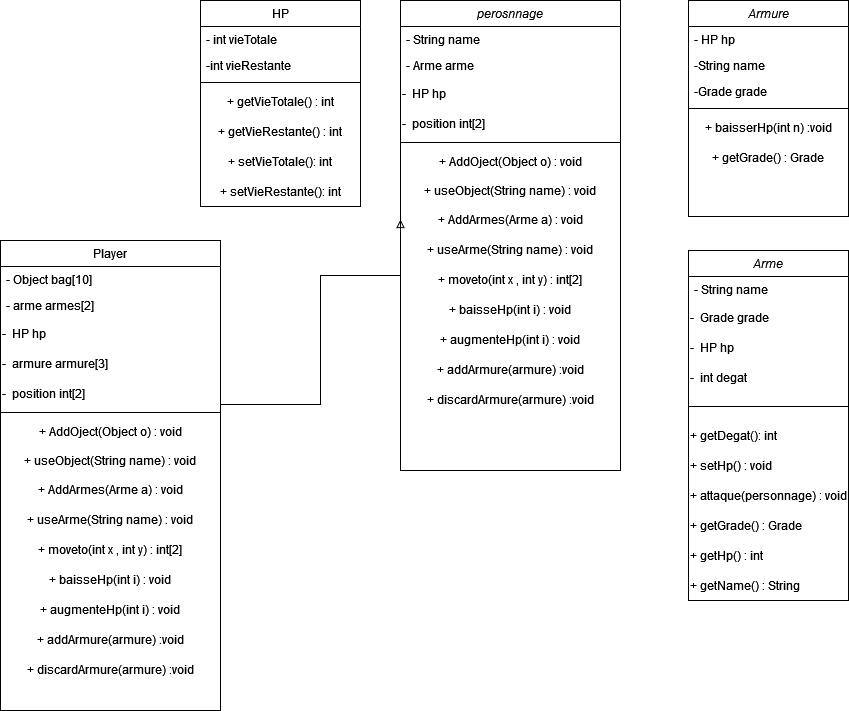

The diagram above was exported from draw.io. Its source (the exported page's mxGraphModel, read from the mxfile embedded in the PNG):
<mxGraphModel dx="2415" dy="690" grid="1" gridSize="10" guides="1" tooltips="1" connect="1" arrows="1" fold="1" page="1" pageScale="1" pageWidth="827" pageHeight="1169" math="0" shadow="0">
  <root>
    <mxCell id="WIyWlLk6GJQsqaUBKTNV-0" />
    <mxCell id="WIyWlLk6GJQsqaUBKTNV-1" parent="WIyWlLk6GJQsqaUBKTNV-0" />
    <mxCell id="zkfFHV4jXpPFQw0GAbJ--0" value="perosnnage" style="swimlane;fontStyle=2;align=center;verticalAlign=top;childLayout=stackLayout;horizontal=1;startSize=26;horizontalStack=0;resizeParent=1;resizeLast=0;collapsible=1;marginBottom=0;rounded=0;shadow=0;strokeWidth=1;" parent="WIyWlLk6GJQsqaUBKTNV-1" vertex="1">
      <mxGeometry x="220" y="120" width="220" height="470" as="geometry">
        <mxRectangle x="230" y="140" width="160" height="26" as="alternateBounds" />
      </mxGeometry>
    </mxCell>
    <mxCell id="zkfFHV4jXpPFQw0GAbJ--1" value="- String name" style="text;align=left;verticalAlign=top;spacingLeft=4;spacingRight=4;overflow=hidden;rotatable=0;points=[[0,0.5],[1,0.5]];portConstraint=eastwest;" parent="zkfFHV4jXpPFQw0GAbJ--0" vertex="1">
      <mxGeometry y="26" width="220" height="26" as="geometry" />
    </mxCell>
    <mxCell id="zkfFHV4jXpPFQw0GAbJ--3" value="- Arme arme" style="text;align=left;verticalAlign=top;spacingLeft=4;spacingRight=4;overflow=hidden;rotatable=0;points=[[0,0.5],[1,0.5]];portConstraint=eastwest;rounded=0;shadow=0;html=0;" parent="zkfFHV4jXpPFQw0GAbJ--0" vertex="1">
      <mxGeometry y="52" width="220" height="26" as="geometry" />
    </mxCell>
    <mxCell id="DQDaIS0g-xVlhdr4v9UM-1" value="&lt;div align=&quot;left&quot;&gt;-&amp;nbsp; HP hp&lt;br&gt;&lt;/div&gt;" style="text;html=1;strokeColor=none;fillColor=none;align=left;verticalAlign=middle;whiteSpace=wrap;rounded=0;" vertex="1" parent="zkfFHV4jXpPFQw0GAbJ--0">
      <mxGeometry y="78" width="220" height="30" as="geometry" />
    </mxCell>
    <mxCell id="DQDaIS0g-xVlhdr4v9UM-4" value="&lt;div align=&quot;left&quot;&gt;-&amp;nbsp; position int[2]&lt;br&gt;&lt;/div&gt;" style="text;html=1;strokeColor=none;fillColor=none;align=left;verticalAlign=middle;whiteSpace=wrap;rounded=0;" vertex="1" parent="zkfFHV4jXpPFQw0GAbJ--0">
      <mxGeometry y="108" width="220" height="30" as="geometry" />
    </mxCell>
    <mxCell id="zkfFHV4jXpPFQw0GAbJ--4" value="" style="line;html=1;strokeWidth=1;align=left;verticalAlign=middle;spacingTop=-1;spacingLeft=3;spacingRight=3;rotatable=0;labelPosition=right;points=[];portConstraint=eastwest;" parent="zkfFHV4jXpPFQw0GAbJ--0" vertex="1">
      <mxGeometry y="138" width="220" height="8" as="geometry" />
    </mxCell>
    <mxCell id="DQDaIS0g-xVlhdr4v9UM-21" value="+ AddOject(Object o) : void" style="text;html=1;strokeColor=none;fillColor=none;align=center;verticalAlign=middle;whiteSpace=wrap;rounded=0;" vertex="1" parent="zkfFHV4jXpPFQw0GAbJ--0">
      <mxGeometry y="146" width="220" height="30" as="geometry" />
    </mxCell>
    <mxCell id="DQDaIS0g-xVlhdr4v9UM-23" value="+ useObject(String name) : void" style="text;html=1;strokeColor=none;fillColor=none;align=center;verticalAlign=middle;whiteSpace=wrap;rounded=0;" vertex="1" parent="zkfFHV4jXpPFQw0GAbJ--0">
      <mxGeometry y="176" width="220" height="28" as="geometry" />
    </mxCell>
    <mxCell id="DQDaIS0g-xVlhdr4v9UM-24" value="+ AddArmes(Arme a) : void" style="text;html=1;strokeColor=none;fillColor=none;align=center;verticalAlign=middle;whiteSpace=wrap;rounded=0;" vertex="1" parent="zkfFHV4jXpPFQw0GAbJ--0">
      <mxGeometry y="204" width="220" height="30" as="geometry" />
    </mxCell>
    <mxCell id="DQDaIS0g-xVlhdr4v9UM-25" value="+ useArme(String name) : void" style="text;html=1;strokeColor=none;fillColor=none;align=center;verticalAlign=middle;whiteSpace=wrap;rounded=0;" vertex="1" parent="zkfFHV4jXpPFQw0GAbJ--0">
      <mxGeometry y="234" width="220" height="30" as="geometry" />
    </mxCell>
    <mxCell id="DQDaIS0g-xVlhdr4v9UM-26" value="+ moveto(int x , int y) : int[2]" style="text;html=1;strokeColor=none;fillColor=none;align=center;verticalAlign=middle;whiteSpace=wrap;rounded=0;" vertex="1" parent="zkfFHV4jXpPFQw0GAbJ--0">
      <mxGeometry y="264" width="220" height="30" as="geometry" />
    </mxCell>
    <mxCell id="DQDaIS0g-xVlhdr4v9UM-29" value="+ baisseHp(int i) : void" style="text;html=1;strokeColor=none;fillColor=none;align=center;verticalAlign=middle;whiteSpace=wrap;rounded=0;" vertex="1" parent="zkfFHV4jXpPFQw0GAbJ--0">
      <mxGeometry y="294" width="220" height="30" as="geometry" />
    </mxCell>
    <mxCell id="DQDaIS0g-xVlhdr4v9UM-28" value="+ augmenteHp(int i) : void" style="text;html=1;strokeColor=none;fillColor=none;align=center;verticalAlign=middle;whiteSpace=wrap;rounded=0;" vertex="1" parent="zkfFHV4jXpPFQw0GAbJ--0">
      <mxGeometry y="324" width="220" height="30" as="geometry" />
    </mxCell>
    <mxCell id="DQDaIS0g-xVlhdr4v9UM-30" value="+ addArmure(armure) :void" style="text;html=1;strokeColor=none;fillColor=none;align=center;verticalAlign=middle;whiteSpace=wrap;rounded=0;" vertex="1" parent="zkfFHV4jXpPFQw0GAbJ--0">
      <mxGeometry y="354" width="220" height="30" as="geometry" />
    </mxCell>
    <mxCell id="DQDaIS0g-xVlhdr4v9UM-31" value="+ discardArmure(armure) :void" style="text;html=1;strokeColor=none;fillColor=none;align=center;verticalAlign=middle;whiteSpace=wrap;rounded=0;" vertex="1" parent="zkfFHV4jXpPFQw0GAbJ--0">
      <mxGeometry y="384" width="220" height="30" as="geometry" />
    </mxCell>
    <mxCell id="zkfFHV4jXpPFQw0GAbJ--6" value="HP" style="swimlane;fontStyle=0;align=center;verticalAlign=top;childLayout=stackLayout;horizontal=1;startSize=26;horizontalStack=0;resizeParent=1;resizeLast=0;collapsible=1;marginBottom=0;rounded=0;shadow=0;strokeWidth=1;" parent="WIyWlLk6GJQsqaUBKTNV-1" vertex="1">
      <mxGeometry x="20" y="120" width="160" height="206" as="geometry">
        <mxRectangle x="130" y="380" width="160" height="26" as="alternateBounds" />
      </mxGeometry>
    </mxCell>
    <mxCell id="zkfFHV4jXpPFQw0GAbJ--7" value="- int vieTotale" style="text;align=left;verticalAlign=top;spacingLeft=4;spacingRight=4;overflow=hidden;rotatable=0;points=[[0,0.5],[1,0.5]];portConstraint=eastwest;" parent="zkfFHV4jXpPFQw0GAbJ--6" vertex="1">
      <mxGeometry y="26" width="160" height="26" as="geometry" />
    </mxCell>
    <mxCell id="zkfFHV4jXpPFQw0GAbJ--8" value="-int vieRestante" style="text;align=left;verticalAlign=top;spacingLeft=4;spacingRight=4;overflow=hidden;rotatable=0;points=[[0,0.5],[1,0.5]];portConstraint=eastwest;rounded=0;shadow=0;html=0;" parent="zkfFHV4jXpPFQw0GAbJ--6" vertex="1">
      <mxGeometry y="52" width="160" height="26" as="geometry" />
    </mxCell>
    <mxCell id="zkfFHV4jXpPFQw0GAbJ--9" value="" style="line;html=1;strokeWidth=1;align=left;verticalAlign=middle;spacingTop=-1;spacingLeft=3;spacingRight=3;rotatable=0;labelPosition=right;points=[];portConstraint=eastwest;" parent="zkfFHV4jXpPFQw0GAbJ--6" vertex="1">
      <mxGeometry y="78" width="160" height="8" as="geometry" />
    </mxCell>
    <mxCell id="DQDaIS0g-xVlhdr4v9UM-5" value="&lt;div align=&quot;left&quot;&gt;+ getVieTotale() : int&lt;br&gt;&lt;/div&gt;" style="text;html=1;align=center;verticalAlign=middle;resizable=0;points=[];autosize=1;strokeColor=none;fillColor=none;" vertex="1" parent="zkfFHV4jXpPFQw0GAbJ--6">
      <mxGeometry y="86" width="160" height="30" as="geometry" />
    </mxCell>
    <mxCell id="DQDaIS0g-xVlhdr4v9UM-6" value="+ getVieRestante() : int" style="text;html=1;strokeColor=none;fillColor=none;align=center;verticalAlign=middle;whiteSpace=wrap;rounded=0;" vertex="1" parent="zkfFHV4jXpPFQw0GAbJ--6">
      <mxGeometry y="116" width="160" height="30" as="geometry" />
    </mxCell>
    <mxCell id="DQDaIS0g-xVlhdr4v9UM-8" value="+ setVieTotale(): int" style="text;html=1;strokeColor=none;fillColor=none;align=center;verticalAlign=middle;whiteSpace=wrap;rounded=0;" vertex="1" parent="zkfFHV4jXpPFQw0GAbJ--6">
      <mxGeometry y="146" width="160" height="30" as="geometry" />
    </mxCell>
    <mxCell id="DQDaIS0g-xVlhdr4v9UM-7" value="+ setVieRestante(): int" style="text;html=1;strokeColor=none;fillColor=none;align=center;verticalAlign=middle;whiteSpace=wrap;rounded=0;" vertex="1" parent="zkfFHV4jXpPFQw0GAbJ--6">
      <mxGeometry y="176" width="160" height="30" as="geometry" />
    </mxCell>
    <mxCell id="zkfFHV4jXpPFQw0GAbJ--13" value="Arme" style="swimlane;fontStyle=2;align=center;verticalAlign=top;childLayout=stackLayout;horizontal=1;startSize=26;horizontalStack=0;resizeParent=1;resizeLast=0;collapsible=1;marginBottom=0;rounded=0;shadow=0;strokeWidth=1;" parent="WIyWlLk6GJQsqaUBKTNV-1" vertex="1">
      <mxGeometry x="508" y="370" width="160" height="350" as="geometry">
        <mxRectangle x="340" y="380" width="170" height="26" as="alternateBounds" />
      </mxGeometry>
    </mxCell>
    <mxCell id="zkfFHV4jXpPFQw0GAbJ--14" value="- String name" style="text;align=left;verticalAlign=top;spacingLeft=4;spacingRight=4;overflow=hidden;rotatable=0;points=[[0,0.5],[1,0.5]];portConstraint=eastwest;" parent="zkfFHV4jXpPFQw0GAbJ--13" vertex="1">
      <mxGeometry y="26" width="160" height="26" as="geometry" />
    </mxCell>
    <mxCell id="DQDaIS0g-xVlhdr4v9UM-10" value="&lt;div align=&quot;left&quot;&gt;-&amp;nbsp; Grade grade&lt;/div&gt;" style="text;html=1;strokeColor=none;fillColor=none;align=left;verticalAlign=middle;whiteSpace=wrap;rounded=0;" vertex="1" parent="zkfFHV4jXpPFQw0GAbJ--13">
      <mxGeometry y="52" width="160" height="30" as="geometry" />
    </mxCell>
    <mxCell id="DQDaIS0g-xVlhdr4v9UM-9" value="-&amp;nbsp; HP hp" style="text;html=1;strokeColor=none;fillColor=none;align=left;verticalAlign=middle;whiteSpace=wrap;rounded=0;" vertex="1" parent="zkfFHV4jXpPFQw0GAbJ--13">
      <mxGeometry y="82" width="160" height="30" as="geometry" />
    </mxCell>
    <mxCell id="DQDaIS0g-xVlhdr4v9UM-11" value="&lt;div&gt;-&amp;nbsp; int degat&lt;br&gt;&lt;/div&gt;" style="text;html=1;strokeColor=none;fillColor=none;align=left;verticalAlign=middle;whiteSpace=wrap;rounded=0;" vertex="1" parent="zkfFHV4jXpPFQw0GAbJ--13">
      <mxGeometry y="112" width="160" height="30" as="geometry" />
    </mxCell>
    <mxCell id="zkfFHV4jXpPFQw0GAbJ--15" value="" style="line;html=1;strokeWidth=1;align=left;verticalAlign=middle;spacingTop=-1;spacingLeft=3;spacingRight=3;rotatable=0;labelPosition=right;points=[];portConstraint=eastwest;" parent="zkfFHV4jXpPFQw0GAbJ--13" vertex="1">
      <mxGeometry y="142" width="160" height="28" as="geometry" />
    </mxCell>
    <mxCell id="DQDaIS0g-xVlhdr4v9UM-19" value="+ getDegat(): int" style="text;html=1;strokeColor=none;fillColor=none;align=left;verticalAlign=middle;whiteSpace=wrap;rounded=0;" vertex="1" parent="zkfFHV4jXpPFQw0GAbJ--13">
      <mxGeometry y="170" width="160" height="30" as="geometry" />
    </mxCell>
    <mxCell id="DQDaIS0g-xVlhdr4v9UM-20" value="+ setHp() : void" style="text;html=1;strokeColor=none;fillColor=none;align=left;verticalAlign=middle;whiteSpace=wrap;rounded=0;" vertex="1" parent="zkfFHV4jXpPFQw0GAbJ--13">
      <mxGeometry y="200" width="160" height="30" as="geometry" />
    </mxCell>
    <mxCell id="DQDaIS0g-xVlhdr4v9UM-13" value="+ attaque(personnage) : void" style="text;html=1;strokeColor=none;fillColor=none;align=center;verticalAlign=middle;whiteSpace=wrap;rounded=0;" vertex="1" parent="zkfFHV4jXpPFQw0GAbJ--13">
      <mxGeometry y="230" width="160" height="30" as="geometry" />
    </mxCell>
    <mxCell id="DQDaIS0g-xVlhdr4v9UM-18" value="+ getGrade() : Grade" style="text;html=1;strokeColor=none;fillColor=none;align=left;verticalAlign=middle;whiteSpace=wrap;rounded=0;" vertex="1" parent="zkfFHV4jXpPFQw0GAbJ--13">
      <mxGeometry y="260" width="160" height="30" as="geometry" />
    </mxCell>
    <mxCell id="DQDaIS0g-xVlhdr4v9UM-16" value="+ getHp() : int" style="text;html=1;strokeColor=none;fillColor=none;align=left;verticalAlign=middle;whiteSpace=wrap;rounded=0;" vertex="1" parent="zkfFHV4jXpPFQw0GAbJ--13">
      <mxGeometry y="290" width="160" height="30" as="geometry" />
    </mxCell>
    <mxCell id="DQDaIS0g-xVlhdr4v9UM-14" value="&lt;div&gt;+ getName() : String&lt;br&gt;&lt;/div&gt;" style="text;html=1;strokeColor=none;fillColor=none;align=left;verticalAlign=middle;whiteSpace=wrap;rounded=0;" vertex="1" parent="zkfFHV4jXpPFQw0GAbJ--13">
      <mxGeometry y="320" width="160" height="30" as="geometry" />
    </mxCell>
    <mxCell id="zkfFHV4jXpPFQw0GAbJ--17" value="Armure" style="swimlane;fontStyle=2;align=center;verticalAlign=top;childLayout=stackLayout;horizontal=1;startSize=26;horizontalStack=0;resizeParent=1;resizeLast=0;collapsible=1;marginBottom=0;rounded=0;shadow=0;strokeWidth=1;" parent="WIyWlLk6GJQsqaUBKTNV-1" vertex="1">
      <mxGeometry x="508" y="120" width="160" height="216" as="geometry">
        <mxRectangle x="550" y="140" width="160" height="26" as="alternateBounds" />
      </mxGeometry>
    </mxCell>
    <mxCell id="zkfFHV4jXpPFQw0GAbJ--18" value="- HP hp" style="text;align=left;verticalAlign=top;spacingLeft=4;spacingRight=4;overflow=hidden;rotatable=0;points=[[0,0.5],[1,0.5]];portConstraint=eastwest;" parent="zkfFHV4jXpPFQw0GAbJ--17" vertex="1">
      <mxGeometry y="26" width="160" height="26" as="geometry" />
    </mxCell>
    <mxCell id="zkfFHV4jXpPFQw0GAbJ--19" value="-String name" style="text;align=left;verticalAlign=top;spacingLeft=4;spacingRight=4;overflow=hidden;rotatable=0;points=[[0,0.5],[1,0.5]];portConstraint=eastwest;rounded=0;shadow=0;html=0;" parent="zkfFHV4jXpPFQw0GAbJ--17" vertex="1">
      <mxGeometry y="52" width="160" height="26" as="geometry" />
    </mxCell>
    <mxCell id="zkfFHV4jXpPFQw0GAbJ--20" value="-Grade grade" style="text;align=left;verticalAlign=top;spacingLeft=4;spacingRight=4;overflow=hidden;rotatable=0;points=[[0,0.5],[1,0.5]];portConstraint=eastwest;rounded=0;shadow=0;html=0;" parent="zkfFHV4jXpPFQw0GAbJ--17" vertex="1">
      <mxGeometry y="78" width="160" height="26" as="geometry" />
    </mxCell>
    <mxCell id="zkfFHV4jXpPFQw0GAbJ--23" value="" style="line;html=1;strokeWidth=1;align=left;verticalAlign=middle;spacingTop=-1;spacingLeft=3;spacingRight=3;rotatable=0;labelPosition=right;points=[];portConstraint=eastwest;" parent="zkfFHV4jXpPFQw0GAbJ--17" vertex="1">
      <mxGeometry y="104" width="160" height="8" as="geometry" />
    </mxCell>
    <mxCell id="DQDaIS0g-xVlhdr4v9UM-32" value="+ baisserHp(int n) :void" style="text;html=1;strokeColor=none;fillColor=none;align=center;verticalAlign=middle;whiteSpace=wrap;rounded=0;" vertex="1" parent="zkfFHV4jXpPFQw0GAbJ--17">
      <mxGeometry y="112" width="160" height="30" as="geometry" />
    </mxCell>
    <mxCell id="DQDaIS0g-xVlhdr4v9UM-35" value="+ getGrade() : Grade" style="text;html=1;strokeColor=none;fillColor=none;align=center;verticalAlign=middle;whiteSpace=wrap;rounded=0;" vertex="1" parent="zkfFHV4jXpPFQw0GAbJ--17">
      <mxGeometry y="142" width="160" height="30" as="geometry" />
    </mxCell>
    <mxCell id="DQDaIS0g-xVlhdr4v9UM-36" value="Player" style="swimlane;fontStyle=0;align=center;verticalAlign=top;childLayout=stackLayout;horizontal=1;startSize=26;horizontalStack=0;resizeParent=1;resizeLast=0;collapsible=1;marginBottom=0;rounded=0;shadow=0;strokeWidth=1;" vertex="1" parent="WIyWlLk6GJQsqaUBKTNV-1">
      <mxGeometry x="-180" y="360" width="220" height="470" as="geometry">
        <mxRectangle x="230" y="140" width="160" height="26" as="alternateBounds" />
      </mxGeometry>
    </mxCell>
    <mxCell id="DQDaIS0g-xVlhdr4v9UM-38" value="- Object bag[10]" style="text;align=left;verticalAlign=top;spacingLeft=4;spacingRight=4;overflow=hidden;rotatable=0;points=[[0,0.5],[1,0.5]];portConstraint=eastwest;rounded=0;shadow=0;html=0;" vertex="1" parent="DQDaIS0g-xVlhdr4v9UM-36">
      <mxGeometry y="26" width="220" height="26" as="geometry" />
    </mxCell>
    <mxCell id="DQDaIS0g-xVlhdr4v9UM-39" value="- arme armes[2]" style="text;align=left;verticalAlign=top;spacingLeft=4;spacingRight=4;overflow=hidden;rotatable=0;points=[[0,0.5],[1,0.5]];portConstraint=eastwest;rounded=0;shadow=0;html=0;" vertex="1" parent="DQDaIS0g-xVlhdr4v9UM-36">
      <mxGeometry y="52" width="220" height="26" as="geometry" />
    </mxCell>
    <mxCell id="DQDaIS0g-xVlhdr4v9UM-40" value="&lt;div align=&quot;left&quot;&gt;-&amp;nbsp; HP hp&lt;br&gt;&lt;/div&gt;" style="text;html=1;strokeColor=none;fillColor=none;align=left;verticalAlign=middle;whiteSpace=wrap;rounded=0;" vertex="1" parent="DQDaIS0g-xVlhdr4v9UM-36">
      <mxGeometry y="78" width="220" height="30" as="geometry" />
    </mxCell>
    <mxCell id="DQDaIS0g-xVlhdr4v9UM-41" value="&lt;div align=&quot;left&quot;&gt;-&amp;nbsp; armure armure[3]&lt;/div&gt;" style="text;html=1;strokeColor=none;fillColor=none;align=left;verticalAlign=middle;whiteSpace=wrap;rounded=0;" vertex="1" parent="DQDaIS0g-xVlhdr4v9UM-36">
      <mxGeometry y="108" width="220" height="30" as="geometry" />
    </mxCell>
    <mxCell id="DQDaIS0g-xVlhdr4v9UM-42" value="&lt;div align=&quot;left&quot;&gt;-&amp;nbsp; position int[2]&lt;br&gt;&lt;/div&gt;" style="text;html=1;strokeColor=none;fillColor=none;align=left;verticalAlign=middle;whiteSpace=wrap;rounded=0;" vertex="1" parent="DQDaIS0g-xVlhdr4v9UM-36">
      <mxGeometry y="138" width="220" height="30" as="geometry" />
    </mxCell>
    <mxCell id="DQDaIS0g-xVlhdr4v9UM-43" value="" style="line;html=1;strokeWidth=1;align=left;verticalAlign=middle;spacingTop=-1;spacingLeft=3;spacingRight=3;rotatable=0;labelPosition=right;points=[];portConstraint=eastwest;" vertex="1" parent="DQDaIS0g-xVlhdr4v9UM-36">
      <mxGeometry y="168" width="220" height="8" as="geometry" />
    </mxCell>
    <mxCell id="DQDaIS0g-xVlhdr4v9UM-44" value="+ AddOject(Object o) : void" style="text;html=1;strokeColor=none;fillColor=none;align=center;verticalAlign=middle;whiteSpace=wrap;rounded=0;" vertex="1" parent="DQDaIS0g-xVlhdr4v9UM-36">
      <mxGeometry y="176" width="220" height="30" as="geometry" />
    </mxCell>
    <mxCell id="DQDaIS0g-xVlhdr4v9UM-45" value="+ useObject(String name) : void" style="text;html=1;strokeColor=none;fillColor=none;align=center;verticalAlign=middle;whiteSpace=wrap;rounded=0;" vertex="1" parent="DQDaIS0g-xVlhdr4v9UM-36">
      <mxGeometry y="206" width="220" height="28" as="geometry" />
    </mxCell>
    <mxCell id="DQDaIS0g-xVlhdr4v9UM-46" value="+ AddArmes(Arme a) : void" style="text;html=1;strokeColor=none;fillColor=none;align=center;verticalAlign=middle;whiteSpace=wrap;rounded=0;" vertex="1" parent="DQDaIS0g-xVlhdr4v9UM-36">
      <mxGeometry y="234" width="220" height="30" as="geometry" />
    </mxCell>
    <mxCell id="DQDaIS0g-xVlhdr4v9UM-47" value="+ useArme(String name) : void" style="text;html=1;strokeColor=none;fillColor=none;align=center;verticalAlign=middle;whiteSpace=wrap;rounded=0;" vertex="1" parent="DQDaIS0g-xVlhdr4v9UM-36">
      <mxGeometry y="264" width="220" height="30" as="geometry" />
    </mxCell>
    <mxCell id="DQDaIS0g-xVlhdr4v9UM-48" value="+ moveto(int x , int y) : int[2]" style="text;html=1;strokeColor=none;fillColor=none;align=center;verticalAlign=middle;whiteSpace=wrap;rounded=0;" vertex="1" parent="DQDaIS0g-xVlhdr4v9UM-36">
      <mxGeometry y="294" width="220" height="30" as="geometry" />
    </mxCell>
    <mxCell id="DQDaIS0g-xVlhdr4v9UM-49" value="+ baisseHp(int i) : void" style="text;html=1;strokeColor=none;fillColor=none;align=center;verticalAlign=middle;whiteSpace=wrap;rounded=0;" vertex="1" parent="DQDaIS0g-xVlhdr4v9UM-36">
      <mxGeometry y="324" width="220" height="30" as="geometry" />
    </mxCell>
    <mxCell id="DQDaIS0g-xVlhdr4v9UM-50" value="+ augmenteHp(int i) : void" style="text;html=1;strokeColor=none;fillColor=none;align=center;verticalAlign=middle;whiteSpace=wrap;rounded=0;" vertex="1" parent="DQDaIS0g-xVlhdr4v9UM-36">
      <mxGeometry y="354" width="220" height="30" as="geometry" />
    </mxCell>
    <mxCell id="DQDaIS0g-xVlhdr4v9UM-51" value="+ addArmure(armure) :void" style="text;html=1;strokeColor=none;fillColor=none;align=center;verticalAlign=middle;whiteSpace=wrap;rounded=0;" vertex="1" parent="DQDaIS0g-xVlhdr4v9UM-36">
      <mxGeometry y="384" width="220" height="30" as="geometry" />
    </mxCell>
    <mxCell id="DQDaIS0g-xVlhdr4v9UM-52" value="+ discardArmure(armure) :void" style="text;html=1;strokeColor=none;fillColor=none;align=center;verticalAlign=middle;whiteSpace=wrap;rounded=0;" vertex="1" parent="DQDaIS0g-xVlhdr4v9UM-36">
      <mxGeometry y="414" width="220" height="30" as="geometry" />
    </mxCell>
    <mxCell id="DQDaIS0g-xVlhdr4v9UM-54" style="edgeStyle=orthogonalEdgeStyle;rounded=0;orthogonalLoop=1;jettySize=auto;html=1;exitX=1;exitY=0;exitDx=0;exitDy=0;entryX=0;entryY=0.5;entryDx=0;entryDy=0;endArrow=block;endFill=0;" edge="1" parent="WIyWlLk6GJQsqaUBKTNV-1" source="DQDaIS0g-xVlhdr4v9UM-42" target="DQDaIS0g-xVlhdr4v9UM-24">
      <mxGeometry relative="1" as="geometry">
        <Array as="points">
          <mxPoint x="140" y="524" />
          <mxPoint x="140" y="395" />
        </Array>
      </mxGeometry>
    </mxCell>
  </root>
</mxGraphModel>